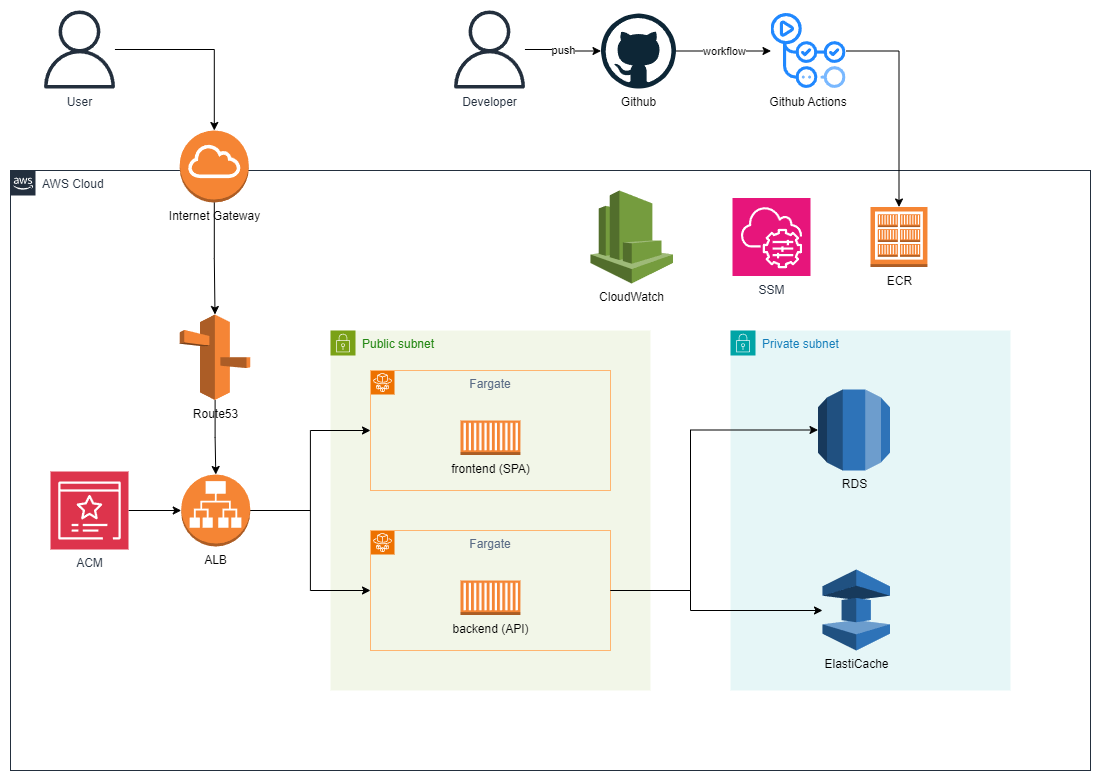

The diagram above was exported from draw.io. Its source (the exported page's mxGraphModel, read from the mxfile embedded in the PNG):
<mxGraphModel dx="2045" dy="1091" grid="1" gridSize="10" guides="1" tooltips="1" connect="1" arrows="1" fold="1" page="1" pageScale="1" pageWidth="827" pageHeight="1169" math="0" shadow="0">
  <root>
    <mxCell id="0" />
    <mxCell id="1" parent="0" />
    <mxCell id="t9INm0RjJ8Zya-NZDCWY-1" value="AWS Cloud" style="points=[[0,0],[0.25,0],[0.5,0],[0.75,0],[1,0],[1,0.25],[1,0.5],[1,0.75],[1,1],[0.75,1],[0.5,1],[0.25,1],[0,1],[0,0.75],[0,0.5],[0,0.25]];outlineConnect=0;gradientColor=none;html=1;whiteSpace=wrap;fontSize=12;fontStyle=0;container=1;pointerEvents=0;collapsible=0;recursiveResize=0;shape=mxgraph.aws4.group;grIcon=mxgraph.aws4.group_aws_cloud_alt;strokeColor=#232F3E;fillColor=none;verticalAlign=top;align=left;spacingLeft=30;fontColor=#232F3E;dashed=0;" parent="1" vertex="1">
      <mxGeometry x="-800" y="280" width="1080" height="600" as="geometry" />
    </mxCell>
    <mxCell id="t9INm0RjJ8Zya-NZDCWY-4" value="Public subnet" style="points=[[0,0],[0.25,0],[0.5,0],[0.75,0],[1,0],[1,0.25],[1,0.5],[1,0.75],[1,1],[0.75,1],[0.5,1],[0.25,1],[0,1],[0,0.75],[0,0.5],[0,0.25]];outlineConnect=0;gradientColor=none;html=1;whiteSpace=wrap;fontSize=12;fontStyle=0;container=1;pointerEvents=0;collapsible=0;recursiveResize=0;shape=mxgraph.aws4.group;grIcon=mxgraph.aws4.group_security_group;grStroke=0;strokeColor=#7AA116;fillColor=#F2F6E8;verticalAlign=top;align=left;spacingLeft=30;fontColor=#248814;dashed=0;" parent="t9INm0RjJ8Zya-NZDCWY-1" vertex="1">
      <mxGeometry x="320" y="160" width="320" height="360" as="geometry" />
    </mxCell>
    <mxCell id="t9INm0RjJ8Zya-NZDCWY-8" value="" style="group" parent="t9INm0RjJ8Zya-NZDCWY-4" vertex="1" connectable="0">
      <mxGeometry x="40" y="40" width="240" height="120" as="geometry" />
    </mxCell>
    <mxCell id="t9INm0RjJ8Zya-NZDCWY-5" value="" style="sketch=0;points=[[0,0,0],[0.25,0,0],[0.5,0,0],[0.75,0,0],[1,0,0],[0,1,0],[0.25,1,0],[0.5,1,0],[0.75,1,0],[1,1,0],[0,0.25,0],[0,0.5,0],[0,0.75,0],[1,0.25,0],[1,0.5,0],[1,0.75,0]];outlineConnect=0;fontColor=#232F3E;fillColor=#ED7100;strokeColor=#ffffff;dashed=0;verticalLabelPosition=bottom;verticalAlign=top;align=center;html=1;fontSize=12;fontStyle=0;aspect=fixed;shape=mxgraph.aws4.resourceIcon;resIcon=mxgraph.aws4.fargate;" parent="t9INm0RjJ8Zya-NZDCWY-8" vertex="1">
      <mxGeometry width="24" height="24" as="geometry" />
    </mxCell>
    <mxCell id="t9INm0RjJ8Zya-NZDCWY-6" value="Fargate" style="fillColor=none;strokeColor=#FFB570;verticalAlign=top;fontStyle=0;fontColor=#5A6C86;whiteSpace=wrap;html=1;" parent="t9INm0RjJ8Zya-NZDCWY-8" vertex="1">
      <mxGeometry width="240" height="120" as="geometry" />
    </mxCell>
    <mxCell id="t9INm0RjJ8Zya-NZDCWY-9" value="frontend (SPA)" style="outlineConnect=0;dashed=0;verticalLabelPosition=bottom;verticalAlign=top;align=center;html=1;shape=mxgraph.aws3.ec2_compute_container;fillColor=#F58534;gradientColor=none;" parent="t9INm0RjJ8Zya-NZDCWY-8" vertex="1">
      <mxGeometry x="90" y="50" width="60" height="34.5" as="geometry" />
    </mxCell>
    <mxCell id="DQI4Vh2TIsN07EarMOOz-12" value="" style="group" parent="t9INm0RjJ8Zya-NZDCWY-4" vertex="1" connectable="0">
      <mxGeometry x="40" y="200" width="240" height="120" as="geometry" />
    </mxCell>
    <mxCell id="DQI4Vh2TIsN07EarMOOz-13" value="" style="sketch=0;points=[[0,0,0],[0.25,0,0],[0.5,0,0],[0.75,0,0],[1,0,0],[0,1,0],[0.25,1,0],[0.5,1,0],[0.75,1,0],[1,1,0],[0,0.25,0],[0,0.5,0],[0,0.75,0],[1,0.25,0],[1,0.5,0],[1,0.75,0]];outlineConnect=0;fontColor=#232F3E;fillColor=#ED7100;strokeColor=#ffffff;dashed=0;verticalLabelPosition=bottom;verticalAlign=top;align=center;html=1;fontSize=12;fontStyle=0;aspect=fixed;shape=mxgraph.aws4.resourceIcon;resIcon=mxgraph.aws4.fargate;" parent="DQI4Vh2TIsN07EarMOOz-12" vertex="1">
      <mxGeometry width="24" height="24" as="geometry" />
    </mxCell>
    <mxCell id="DQI4Vh2TIsN07EarMOOz-14" value="Fargate" style="fillColor=none;strokeColor=#FFB570;verticalAlign=top;fontStyle=0;fontColor=#5A6C86;whiteSpace=wrap;html=1;" parent="DQI4Vh2TIsN07EarMOOz-12" vertex="1">
      <mxGeometry width="240" height="120" as="geometry" />
    </mxCell>
    <mxCell id="t9INm0RjJ8Zya-NZDCWY-10" value="backend (API)" style="outlineConnect=0;dashed=0;verticalLabelPosition=bottom;verticalAlign=top;align=center;html=1;shape=mxgraph.aws3.ec2_compute_container;fillColor=#F58534;gradientColor=none;" parent="DQI4Vh2TIsN07EarMOOz-12" vertex="1">
      <mxGeometry x="90" y="50" width="60" height="34.5" as="geometry" />
    </mxCell>
    <mxCell id="t9INm0RjJ8Zya-NZDCWY-3" value="Private subnet" style="points=[[0,0],[0.25,0],[0.5,0],[0.75,0],[1,0],[1,0.25],[1,0.5],[1,0.75],[1,1],[0.75,1],[0.5,1],[0.25,1],[0,1],[0,0.75],[0,0.5],[0,0.25]];outlineConnect=0;gradientColor=none;html=1;whiteSpace=wrap;fontSize=12;fontStyle=0;container=1;pointerEvents=0;collapsible=0;recursiveResize=0;shape=mxgraph.aws4.group;grIcon=mxgraph.aws4.group_security_group;grStroke=0;strokeColor=#00A4A6;fillColor=#E6F6F7;verticalAlign=top;align=left;spacingLeft=30;fontColor=#147EBA;dashed=0;" parent="t9INm0RjJ8Zya-NZDCWY-1" vertex="1">
      <mxGeometry x="720" y="160" width="280" height="360" as="geometry" />
    </mxCell>
    <mxCell id="t9INm0RjJ8Zya-NZDCWY-12" value="RDS" style="outlineConnect=0;dashed=0;verticalLabelPosition=bottom;verticalAlign=top;align=center;html=1;shape=mxgraph.aws3.rds;fillColor=#2E73B8;gradientColor=none;" parent="t9INm0RjJ8Zya-NZDCWY-3" vertex="1">
      <mxGeometry x="87.5" y="59" width="72" height="81" as="geometry" />
    </mxCell>
    <mxCell id="t9INm0RjJ8Zya-NZDCWY-11" value="ElastiCache" style="outlineConnect=0;dashed=0;verticalLabelPosition=bottom;verticalAlign=top;align=center;html=1;shape=mxgraph.aws3.elasticache;fillColor=#2E73B8;gradientColor=none;" parent="t9INm0RjJ8Zya-NZDCWY-3" vertex="1">
      <mxGeometry x="92" y="239" width="67.5" height="81" as="geometry" />
    </mxCell>
    <mxCell id="DQI4Vh2TIsN07EarMOOz-16" style="edgeStyle=orthogonalEdgeStyle;rounded=0;orthogonalLoop=1;jettySize=auto;html=1;" parent="t9INm0RjJ8Zya-NZDCWY-1" source="DQI4Vh2TIsN07EarMOOz-7" target="DQI4Vh2TIsN07EarMOOz-8" edge="1">
      <mxGeometry relative="1" as="geometry" />
    </mxCell>
    <mxCell id="DQI4Vh2TIsN07EarMOOz-7" value="Route53" style="outlineConnect=0;dashed=0;verticalLabelPosition=bottom;verticalAlign=top;align=center;html=1;shape=mxgraph.aws3.route_53;fillColor=#F58536;gradientColor=none;" parent="t9INm0RjJ8Zya-NZDCWY-1" vertex="1">
      <mxGeometry x="169.25" y="144" width="70.5" height="85.5" as="geometry" />
    </mxCell>
    <mxCell id="DQI4Vh2TIsN07EarMOOz-20" style="edgeStyle=orthogonalEdgeStyle;rounded=0;orthogonalLoop=1;jettySize=auto;html=1;entryX=0;entryY=0.5;entryDx=0;entryDy=0;" parent="t9INm0RjJ8Zya-NZDCWY-1" source="DQI4Vh2TIsN07EarMOOz-8" target="t9INm0RjJ8Zya-NZDCWY-6" edge="1">
      <mxGeometry relative="1" as="geometry" />
    </mxCell>
    <mxCell id="DQI4Vh2TIsN07EarMOOz-21" style="edgeStyle=orthogonalEdgeStyle;rounded=0;orthogonalLoop=1;jettySize=auto;html=1;entryX=0;entryY=0.5;entryDx=0;entryDy=0;" parent="t9INm0RjJ8Zya-NZDCWY-1" source="DQI4Vh2TIsN07EarMOOz-8" target="DQI4Vh2TIsN07EarMOOz-14" edge="1">
      <mxGeometry relative="1" as="geometry" />
    </mxCell>
    <mxCell id="DQI4Vh2TIsN07EarMOOz-8" value="ALB" style="outlineConnect=0;dashed=0;verticalLabelPosition=bottom;verticalAlign=top;align=center;html=1;shape=mxgraph.aws3.application_load_balancer;fillColor=#F58534;gradientColor=none;" parent="t9INm0RjJ8Zya-NZDCWY-1" vertex="1">
      <mxGeometry x="170.75" y="304" width="69" height="72" as="geometry" />
    </mxCell>
    <mxCell id="DQI4Vh2TIsN07EarMOOz-17" style="edgeStyle=orthogonalEdgeStyle;rounded=0;orthogonalLoop=1;jettySize=auto;html=1;" parent="t9INm0RjJ8Zya-NZDCWY-1" source="DQI4Vh2TIsN07EarMOOz-11" target="DQI4Vh2TIsN07EarMOOz-8" edge="1">
      <mxGeometry relative="1" as="geometry" />
    </mxCell>
    <mxCell id="DQI4Vh2TIsN07EarMOOz-11" value="ACM" style="sketch=0;points=[[0,0,0],[0.25,0,0],[0.5,0,0],[0.75,0,0],[1,0,0],[0,1,0],[0.25,1,0],[0.5,1,0],[0.75,1,0],[1,1,0],[0,0.25,0],[0,0.5,0],[0,0.75,0],[1,0.25,0],[1,0.5,0],[1,0.75,0]];outlineConnect=0;fontColor=#232F3E;fillColor=#DD344C;strokeColor=#ffffff;dashed=0;verticalLabelPosition=bottom;verticalAlign=top;align=center;html=1;fontSize=12;fontStyle=0;aspect=fixed;shape=mxgraph.aws4.resourceIcon;resIcon=mxgraph.aws4.certificate_manager_3;" parent="t9INm0RjJ8Zya-NZDCWY-1" vertex="1">
      <mxGeometry x="40" y="301" width="78" height="78" as="geometry" />
    </mxCell>
    <mxCell id="DQI4Vh2TIsN07EarMOOz-4" value="ECR" style="outlineConnect=0;dashed=0;verticalLabelPosition=bottom;verticalAlign=top;align=center;html=1;shape=mxgraph.aws3.ecr_registry;fillColor=#F58534;gradientColor=none;" parent="t9INm0RjJ8Zya-NZDCWY-1" vertex="1">
      <mxGeometry x="860" y="36.5" width="57" height="60" as="geometry" />
    </mxCell>
    <mxCell id="DQI4Vh2TIsN07EarMOOz-18" value="CloudWatch" style="outlineConnect=0;dashed=0;verticalLabelPosition=bottom;verticalAlign=top;align=center;html=1;shape=mxgraph.aws3.cloudwatch;fillColor=#759C3E;gradientColor=none;" parent="t9INm0RjJ8Zya-NZDCWY-1" vertex="1">
      <mxGeometry x="580" y="20" width="82.5" height="93" as="geometry" />
    </mxCell>
    <mxCell id="DQI4Vh2TIsN07EarMOOz-19" value="SSM" style="sketch=0;points=[[0,0,0],[0.25,0,0],[0.5,0,0],[0.75,0,0],[1,0,0],[0,1,0],[0.25,1,0],[0.5,1,0],[0.75,1,0],[1,1,0],[0,0.25,0],[0,0.5,0],[0,0.75,0],[1,0.25,0],[1,0.5,0],[1,0.75,0]];points=[[0,0,0],[0.25,0,0],[0.5,0,0],[0.75,0,0],[1,0,0],[0,1,0],[0.25,1,0],[0.5,1,0],[0.75,1,0],[1,1,0],[0,0.25,0],[0,0.5,0],[0,0.75,0],[1,0.25,0],[1,0.5,0],[1,0.75,0]];outlineConnect=0;fontColor=#232F3E;fillColor=#E7157B;strokeColor=#ffffff;dashed=0;verticalLabelPosition=bottom;verticalAlign=top;align=center;html=1;fontSize=12;fontStyle=0;aspect=fixed;shape=mxgraph.aws4.resourceIcon;resIcon=mxgraph.aws4.systems_manager;" parent="t9INm0RjJ8Zya-NZDCWY-1" vertex="1">
      <mxGeometry x="722" y="27.5" width="78" height="78" as="geometry" />
    </mxCell>
    <mxCell id="DQI4Vh2TIsN07EarMOOz-25" value="Internet Gateway" style="outlineConnect=0;dashed=0;verticalLabelPosition=bottom;verticalAlign=top;align=center;html=1;shape=mxgraph.aws3.internet_gateway;fillColor=#F58534;gradientColor=none;" parent="t9INm0RjJ8Zya-NZDCWY-1" vertex="1">
      <mxGeometry x="169.25" y="-40" width="69" height="72" as="geometry" />
    </mxCell>
    <mxCell id="DQI4Vh2TIsN07EarMOOz-26" style="edgeStyle=orthogonalEdgeStyle;rounded=0;orthogonalLoop=1;jettySize=auto;html=1;entryX=0.5;entryY=0;entryDx=0;entryDy=0;entryPerimeter=0;" parent="t9INm0RjJ8Zya-NZDCWY-1" source="DQI4Vh2TIsN07EarMOOz-25" target="DQI4Vh2TIsN07EarMOOz-7" edge="1">
      <mxGeometry relative="1" as="geometry" />
    </mxCell>
    <mxCell id="DQI4Vh2TIsN07EarMOOz-27" style="edgeStyle=orthogonalEdgeStyle;rounded=0;orthogonalLoop=1;jettySize=auto;html=1;entryX=0;entryY=0.5;entryDx=0;entryDy=0;entryPerimeter=0;" parent="t9INm0RjJ8Zya-NZDCWY-1" source="DQI4Vh2TIsN07EarMOOz-14" target="t9INm0RjJ8Zya-NZDCWY-12" edge="1">
      <mxGeometry relative="1" as="geometry">
        <Array as="points">
          <mxPoint x="680" y="420" />
          <mxPoint x="680" y="260" />
        </Array>
      </mxGeometry>
    </mxCell>
    <mxCell id="DQI4Vh2TIsN07EarMOOz-28" style="edgeStyle=orthogonalEdgeStyle;rounded=0;orthogonalLoop=1;jettySize=auto;html=1;" parent="t9INm0RjJ8Zya-NZDCWY-1" source="DQI4Vh2TIsN07EarMOOz-14" target="t9INm0RjJ8Zya-NZDCWY-11" edge="1">
      <mxGeometry relative="1" as="geometry">
        <Array as="points">
          <mxPoint x="680" y="420" />
          <mxPoint x="680" y="440" />
        </Array>
      </mxGeometry>
    </mxCell>
    <mxCell id="DQI4Vh2TIsN07EarMOOz-3" value="workflow" style="edgeStyle=orthogonalEdgeStyle;rounded=0;orthogonalLoop=1;jettySize=auto;html=1;" parent="1" source="t9INm0RjJ8Zya-NZDCWY-13" target="DQI4Vh2TIsN07EarMOOz-1" edge="1">
      <mxGeometry relative="1" as="geometry" />
    </mxCell>
    <mxCell id="t9INm0RjJ8Zya-NZDCWY-13" value="Github" style="dashed=0;outlineConnect=0;html=1;align=center;labelPosition=center;verticalLabelPosition=bottom;verticalAlign=top;shape=mxgraph.weblogos.github" parent="1" vertex="1">
      <mxGeometry x="-209.5" y="123" width="75" height="75" as="geometry" />
    </mxCell>
    <mxCell id="DQI4Vh2TIsN07EarMOOz-2" value="push" style="edgeStyle=orthogonalEdgeStyle;rounded=0;orthogonalLoop=1;jettySize=auto;html=1;" parent="1" source="t9INm0RjJ8Zya-NZDCWY-14" target="t9INm0RjJ8Zya-NZDCWY-13" edge="1">
      <mxGeometry relative="1" as="geometry" />
    </mxCell>
    <mxCell id="t9INm0RjJ8Zya-NZDCWY-14" value="Developer" style="sketch=0;outlineConnect=0;fontColor=#232F3E;gradientColor=none;fillColor=#232F3D;strokeColor=none;dashed=0;verticalLabelPosition=bottom;verticalAlign=top;align=center;html=1;fontSize=12;fontStyle=0;aspect=fixed;pointerEvents=1;shape=mxgraph.aws4.user;" parent="1" vertex="1">
      <mxGeometry x="-360" y="120" width="78" height="78" as="geometry" />
    </mxCell>
    <mxCell id="DQI4Vh2TIsN07EarMOOz-24" style="edgeStyle=orthogonalEdgeStyle;rounded=0;orthogonalLoop=1;jettySize=auto;html=1;exitX=1;exitY=0.5;exitDx=0;exitDy=0;" parent="1" source="DQI4Vh2TIsN07EarMOOz-1" target="DQI4Vh2TIsN07EarMOOz-4" edge="1">
      <mxGeometry relative="1" as="geometry" />
    </mxCell>
    <mxCell id="DQI4Vh2TIsN07EarMOOz-1" value="Github Actions" style="shape=image;imageAspect=0;aspect=fixed;verticalLabelPosition=bottom;verticalAlign=top;image=https://github.githubassets.com/images/modules/site/features/actions-icon-actions.svg;" parent="1" vertex="1">
      <mxGeometry x="-39.5" y="123" width="75" height="75" as="geometry" />
    </mxCell>
    <mxCell id="DQI4Vh2TIsN07EarMOOz-6" value="User" style="sketch=0;outlineConnect=0;fontColor=#232F3E;gradientColor=none;fillColor=#232F3D;strokeColor=none;dashed=0;verticalLabelPosition=bottom;verticalAlign=top;align=center;html=1;fontSize=12;fontStyle=0;aspect=fixed;pointerEvents=1;shape=mxgraph.aws4.user;" parent="1" vertex="1">
      <mxGeometry x="-770" y="120" width="78" height="78" as="geometry" />
    </mxCell>
    <mxCell id="DQI4Vh2TIsN07EarMOOz-9" style="edgeStyle=orthogonalEdgeStyle;rounded=0;orthogonalLoop=1;jettySize=auto;html=1;" parent="1" source="DQI4Vh2TIsN07EarMOOz-6" target="DQI4Vh2TIsN07EarMOOz-25" edge="1">
      <mxGeometry relative="1" as="geometry" />
    </mxCell>
  </root>
</mxGraphModel>